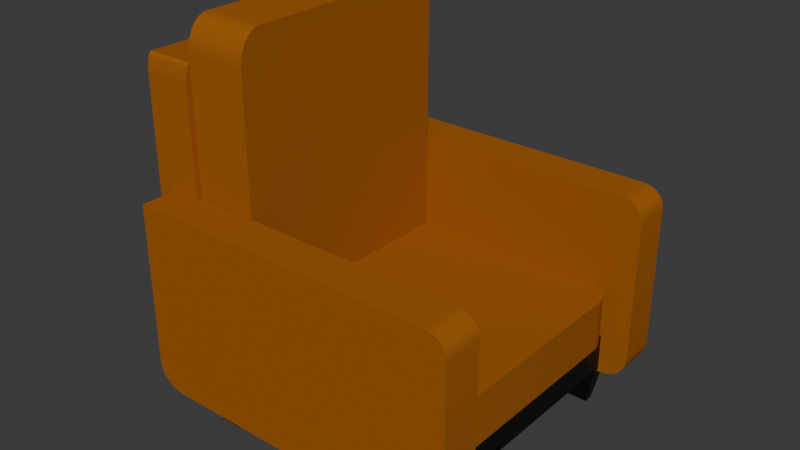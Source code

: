 # Source: liv_ArmChair.blend  (saved by Blender 5.1.30; exported with 4.5.12 LTS)
import bpy
from mathutils import Matrix  # noqa: F401  (used for matrix-valued properties, if any)

bpy.ops.wm.read_factory_settings(use_empty=True)
scene = bpy.context.scene
scene.name = 'Scene'

# ---- collections
col_collection = bpy.data.collections.new('Collection'); scene.collection.children.link(col_collection)

# ---- materials (node trees are filled in below, after node groups)
mat_frame = bpy.data.materials.new('frame')
mat_frame.alpha_threshold = 0.0
mat_frame.use_backface_culling_lightprobe_volume = False
mat_frame.roughness = 0.5
mat_frame.line_color = (0.0, 0.0, 0.0, 1.0)
mat_couch = bpy.data.materials.new('couch')

# ---- node groups
ng_smooth_by_angle = bpy.data.node_groups.new('Smooth by Angle', 'GeometryNodeTree')
_s = ng_smooth_by_angle.interface.new_socket(name='Mesh', in_out='OUTPUT', socket_type='NodeSocketGeometry')
_s = ng_smooth_by_angle.interface.new_socket(name='Mesh', in_out='INPUT', socket_type='NodeSocketGeometry')
_s = ng_smooth_by_angle.interface.new_socket(name='Angle', in_out='INPUT', socket_type='NodeSocketFloat')
_s.subtype = 'ANGLE'
_s.default_value = 0.5236
_s.min_value = 0.0
_s.max_value = 3.142
_s.description = 'Maximum face angle for smooth edges'
_s = ng_smooth_by_angle.interface.new_socket(name='Ignore Sharpness', in_out='INPUT', socket_type='NodeSocketBool')
_s.force_non_field = True
ng_smooth_by_angle.is_modifier = True
_N = ng_smooth_by_angle.nodes; _L = ng_smooth_by_angle.links
n0 = _N.new('GeometryNodeSetShadeSmooth'); n0.name = 'Set Shade Smooth'; n0.location = (120, -80)
n0.domain = 'EDGE'
n1 = _N.new('GeometryNodeSetShadeSmooth'); n1.name = 'Set Shade Smooth.001'; n1.location = (300, -80)
n2 = _N.new('NodeGroupOutput'); n2.name = 'Group Output'; n2.location = (480, -80)
n3 = _N.new('GeometryNodeInputMeshEdgeAngle'); n3.name = 'Edge Angle'; n3.location = (-440, -240)
n4 = _N.new('NodeGroupInput'); n4.name = 'Group Input'; n4.location = (-80, -80)
n5 = _N.new('GeometryNodeInputEdgeSmooth'); n5.name = 'Is Edge Smooth'; n5.location = (-260, -120)
n6 = _N.new('GeometryNodeInputShadeSmooth'); n6.name = 'Is Shade Smooth'; n6.location = (-440, -397)
n7 = _N.new('FunctionNodeCompare'); n7.name = 'Compare'; n7.location = (-260, -260)
n7.operation = 'LESS_EQUAL'
n7.inputs[6].default_value = (0.0, 0.0, 0.0, 0.0)
n7.inputs[7].default_value = (0.0, 0.0, 0.0, 0.0)
n8 = _N.new('FunctionNodeBooleanMath'); n8.name = 'Boolean Math.001'; n8.location = (-80, -260)
n9 = _N.new('NodeGroupInput'); n9.name = 'Group Input.001'; n9.location = (-440, -329)
n10 = _N.new('NodeGroupInput'); n10.name = 'Group Input.002'; n10.location = (-259, -189)
n11 = _N.new('FunctionNodeBooleanMath'); n11.name = 'Boolean Math'; n11.location = (-80, -149)
n11.operation = 'OR'
n12 = _N.new('FunctionNodeBooleanMath'); n12.name = 'Boolean Math.002'; n12.location = (-260, -380)
n12.operation = 'OR'
n13 = _N.new('NodeGroupInput'); n13.name = 'Group Input.003'; n13.location = (-440, -460)
_L.new(n3.outputs[0], n7.inputs[0])
_L.new(n1.outputs[0], n2.inputs[0])
_L.new(n9.outputs[1], n7.inputs[1])
_L.new(n7.outputs[0], n8.inputs[0])
_L.new(n4.outputs[0], n0.inputs[0])
_L.new(n0.outputs[0], n1.inputs[0])
_L.new(n8.outputs[0], n0.inputs[2])
_L.new(n10.outputs[2], n11.inputs[1])
_L.new(n5.outputs[0], n11.inputs[0])
_L.new(n11.outputs[0], n0.inputs[1])
_L.new(n13.outputs[2], n12.inputs[1])
_L.new(n6.outputs[0], n12.inputs[0])
_L.new(n12.outputs[0], n8.inputs[1])
n2.is_active_output = True

# ---- material node trees
mat_frame.use_nodes = True; mat_frame.node_tree.nodes.clear()
_N = mat_frame.node_tree.nodes; _L = mat_frame.node_tree.links
n0 = _N.new('ShaderNodeOutputMaterial'); n0.name = 'Material Output'; n0.location = (200, 100)
n1 = _N.new('ShaderNodeBsdfPrincipled'); n1.name = 'Principled BSDF'; n1.location = (-200, 100)
n1.inputs[0].default_value = (0.0, 0.0, 0.0, 1.0)
_L.new(n1.outputs[0], n0.inputs[0])
n0.is_active_output = True
mat_couch.use_nodes = True; mat_couch.node_tree.nodes.clear()
_N = mat_couch.node_tree.nodes; _L = mat_couch.node_tree.links
n0 = _N.new('ShaderNodeBsdfPrincipled'); n0.name = 'Principled BSDF'; n0.location = (-200, 100)
n0.inputs[0].default_value = (0.3524, 0.1121, 0.01465, 1.0)
n0.inputs[2].default_value = 0.0
n0.inputs[3].default_value = 1.0
n1 = _N.new('ShaderNodeOutputMaterial'); n1.name = 'Material Output'; n1.location = (200, 100)
_L.new(n0.outputs[0], n1.inputs[0])
n1.is_active_output = True

# ---- world
world_world = bpy.data.worlds.new('World'); scene.world = world_world
world_world.use_nodes = True; world_world.node_tree.nodes.clear()
_N = world_world.node_tree.nodes; _L = world_world.node_tree.links
n0 = _N.new('ShaderNodeOutputWorld'); n0.name = 'World Output'; n0.location = (200, 100)
n1 = _N.new('ShaderNodeBackground'); n1.name = 'Background'; n1.location = (-200, 100)
n1.inputs[0].default_value = (0.05088, 0.05088, 0.05088, 1.0)
_L.new(n1.outputs[0], n0.inputs[0])
n0.is_active_output = True
world_world.color = (0.05088, 0.05088, 0.05088)
world_world.sun_shadow_jitter_overblur = 0.0

# ---- meshes
me_cube = bpy.data.meshes.new('Cube')
me_cube.from_pydata([(0.43, 0.415, 0.2541), (0.43, 0.415, 0.1384), (-0.43, 0.415, 0.2541), (-0.43, 0.415, 0.1384), (-0.43, 0.0, 0.1384), (0.43, 0.0, 0.2541), (-0.43, 0.0, 0.2541), (0.43, 0.0, 0.1384), (-0.43, 0.3656, 0.2541), (0.43, 0.3656, 0.1384), (-0.43, 0.3656, 0.1384), (0.43, 0.3656, 0.2541), (0.3006, 0.415, 0.1384), (0.3006, 0.415, 0.2541), (0.3006, 0.0, 0.1384), (0.3006, 0.0, 0.2541), (0.3006, 0.3656, 0.2541), (0.3006, 0.3656, 0.1384), (-0.2947, 0.415, 0.1384), (-0.2947, 0.0, 0.1384), (-0.2947, 0.3656, 0.1384), (-0.2947, 0.415, 0.2541), (-0.2947, 0.0, 0.2541), (-0.2947, 0.3656, 0.2541), (-0.3237, 0.4044, 0.004067), (-0.401, 0.4044, 0.004067), (0.4022, 0.3762, 0.004067), (0.4022, 0.4044, 0.004067), (-0.401, 0.3762, 0.004067), (-0.3237, 0.3762, 0.004067), (0.3283, 0.4044, 0.004067), (0.3283, 0.3762, 0.004067)], [], [(10, 8, 2, 3), (12, 13, 0, 1), (9, 11, 5, 7), (17, 9, 7, 14), (23, 8, 6, 22), (21, 2, 8, 23), (9, 17, 31, 26), (1, 0, 11, 9), (4, 6, 8, 10), (18, 12, 17, 20), (0, 13, 16, 11), (11, 16, 15, 5), (20, 17, 14, 19), (18, 21, 13, 12), (3, 2, 21, 18), (10, 20, 19, 4), (1, 9, 26, 27), (13, 21, 23, 16), (16, 23, 22, 15), (30, 27, 26, 31), (25, 24, 29, 28), (10, 3, 25, 28), (18, 20, 29, 24), (20, 10, 28, 29), (17, 12, 30, 31), (3, 18, 24, 25), (12, 1, 27, 30)])
me_cube.polygons.foreach_set('use_smooth', [True] * 27)
_uv = me_cube.uv_layers.new(name='UVMap')
_uv.uv.foreach_set('vector', [0.375, 0.2351, 0.625, 0.2351, 0.625, 0.25, 0.375, 0.25, 0.375, 0.4624, 0.625, 0.4624, 0.625, 0.5, 0.375, 0.5, 0.375, 0.5149, 0.625, 0.5149, 0.625, 0.625, 0.375, 0.625, 0.3374, 0.5149, 0.375, 0.5149, 0.375, 0.625, 0.3374, 0.625, 0.8357, 0.5149, 0.875, 0.5149, 0.875, 0.625, 0.8357, 0.625, 0.8357, 0.5, 0.875, 0.5, 0.875, 0.5149, 0.8357, 0.5149, 0.375, 0.5149, 0.3374, 0.5149, 0.3374, 0.5149, 0.375, 0.5149, 0.375, 0.5, 0.625, 0.5, 0.625, 0.5149, 0.375, 0.5149, 0.375, 0.125, 0.625, 0.125, 0.625, 0.2351, 0.375, 0.2351, 0.1643, 0.5, 0.3374, 0.5, 0.3374, 0.5149, 0.1643, 0.5149, 0.625, 0.5, 0.6626, 0.5, 0.6626, 0.5149, 0.625, 0.5149, 0.625, 0.5149, 0.6626, 0.5149, 0.6626, 0.625, 0.625, 0.625, 0.1643, 0.5149, 0.3374, 0.5149, 0.3374, 0.625, 0.1643, 0.625, 0.375, 0.2893, 0.625, 0.2893, 0.625, 0.4624, 0.375, 0.4624, 0.375, 0.25, 0.625, 0.25, 0.625, 0.2893, 0.375, 0.2893, 0.125, 0.5149, 0.1643, 0.5149, 0.1643, 0.625, 0.125, 0.625, 0.375, 0.5, 0.375, 0.5149, 0.375, 0.5149, 0.375, 0.5, 0.6626, 0.5, 0.8357, 0.5, 0.8357, 0.5149, 0.6626, 0.5149, 0.6626, 0.5149, 0.8357, 0.5149, 0.8357, 0.625, 0.6626, 0.625, 0.3374, 0.5, 0.375, 0.5, 0.375, 0.5149, 0.3374, 0.5149, 0.125, 0.5, 0.1643, 0.5, 0.1643, 0.5149, 0.125, 0.5149, 0.375, 0.2351, 0.375, 0.25, 0.375, 0.25, 0.375, 0.2351, 0.1643, 0.5, 0.1643, 0.5149, 0.1643, 0.5149, 0.1643, 0.5, 0.1643, 0.5149, 0.125, 0.5149, 0.125, 0.5149, 0.1643, 0.5149, 0.3374, 0.5149, 0.3374, 0.5, 0.3374, 0.5, 0.3374, 0.5149, 0.375, 0.25, 0.375, 0.2893, 0.375, 0.2893, 0.375, 0.25, 0.375, 0.4624, 0.375, 0.5, 0.375, 0.5, 0.375, 0.4624])
me_cube.materials.append(mat_frame)
me_cube.use_mirror_vertex_groups = False
me_cube.update()
me_cube_001 = bpy.data.meshes.new('Cube.001')
me_cube_001.from_pydata([(-0.07824, 0.0, 0.6896), (0.07824, 0.0, -0.2599), (0.07824, 0.0, 0.6896), (-0.07824, 0.0, -0.2599), (0.07824, 0.3694, -0.2599), (0.07824, 0.3892, -0.1861), (0.07824, 0.3755, -0.2563), (0.07824, 0.381, -0.2458), (0.07824, 0.3854, -0.2295), (0.07824, 0.3883, -0.2089), (-0.07824, 0.3892, -0.1861), (-0.07824, 0.3694, -0.2599), (-0.07824, 0.3883, -0.2089), (-0.07824, 0.3854, -0.2295), (-0.07824, 0.381, -0.2458), (-0.07824, 0.3755, -0.2563), (0.07824, 0.3892, 0.6285), (0.07824, 0.3728, 0.6896), (0.07824, 0.387, 0.659), (0.07824, 0.381, 0.6814), (-0.07824, 0.3728, 0.6896), (-0.07824, 0.3892, 0.6285), (-0.07824, 0.381, 0.6814), (-0.07824, 0.387, 0.659)], [], [(4, 11, 15, 6), (6, 15, 14, 7), (7, 14, 13, 8), (8, 13, 12, 9), (9, 12, 10, 5), (11, 4, 1, 3), (16, 21, 23, 18), (18, 23, 22, 19), (19, 22, 20, 17), (21, 16, 5, 10), (0, 2, 17, 20), (4, 6, 7, 8, 9, 5, 16, 18, 19, 17, 2, 1), (20, 22, 23, 21, 10, 12, 13, 14, 15, 11, 3, 0)])
me_cube_001.polygons.foreach_set('use_smooth', [True] * 13)
_uv = me_cube_001.uv_layers.new(name='UVMap')
_uv.uv.foreach_set('vector', [0.625, 0.5064, 0.375, 0.5064, 0.3748, 0.5044, 0.6252, 0.5044, 0.6252, 0.5044, 0.3748, 0.5044, 0.3742, 0.5026, 0.6258, 0.5026, 0.6258, 0.5026, 0.3742, 0.5026, 0.3732, 0.4969, 0.6268, 0.4969, 0.6268, 0.4969, 0.3732, 0.4969, 0.3721, 0.4942, 0.6279, 0.4942, 0.6279, 0.4942, 0.3721, 0.4942, 0.3708, 0.4915, 0.6292, 0.4915, 0.375, 0.5064, 0.625, 0.5064, 0.625, 0.625, 0.375, 0.625, 0.6253, 0.2651, 0.3747, 0.2651, 0.3749, 0.2575, 0.6251, 0.2575, 0.6251, 0.2575, 0.3749, 0.2575, 0.375, 0.2474, 0.625, 0.2474, 0.625, 0.2474, 0.375, 0.2474, 0.375, 0.2447, 0.625, 0.2447, 0.3747, 0.2651, 0.6253, 0.2651, 0.6292, 0.4915, 0.3708, 0.4915, 0.375, 0.125, 0.625, 0.125, 0.625, 0.2447, 0.375, 0.2447, 0.625, 0.5064, 0.6252, 0.5044, 0.6258, 0.5026, 0.6268, 0.4969, 0.6279, 0.4942, 0.6292, 0.4915, 0.8596, 0.4995, 0.8674, 0.5005, 0.873, 0.5026, 0.875, 0.5053, 0.875, 0.625, 0.625, 0.625, 0.125, 0.5053, 0.127, 0.5026, 0.1326, 0.5005, 0.1404, 0.4995, 0.3708, 0.4915, 0.3721, 0.4942, 0.3732, 0.4969, 0.3742, 0.5026, 0.3748, 0.5044, 0.375, 0.5064, 0.375, 0.625, 0.125, 0.625])
me_cube_001.materials.append(mat_couch)
me_cube_001.use_mirror_vertex_groups = False
me_cube_001.update()
me_cube_003 = bpy.data.meshes.new('Cube.003')
me_cube_003.from_pydata([(-0.09958, -0.3311, -0.4101), (-0.09958, 0.4275, -0.4101), (0.09958, -0.3311, -0.4101), (0.09958, 0.4275, -0.4101), (-0.09958, -0.3311, 0.3708), (-0.09958, -0.2574, 0.4717), (-0.09958, -0.3293, 0.3933), (-0.09958, -0.3238, 0.4146), (-0.09958, -0.315, 0.4337), (-0.09958, -0.3034, 0.4497), (-0.09958, -0.2894, 0.4617), (-0.09958, -0.2738, 0.4692), (-0.09958, 0.3538, 0.4717), (-0.09958, 0.4275, 0.3708), (-0.09958, 0.3702, 0.4692), (-0.09958, 0.3858, 0.4617), (-0.09958, 0.3998, 0.4497), (-0.09958, 0.4114, 0.4337), (-0.09958, 0.4202, 0.4146), (-0.09958, 0.4257, 0.3933), (0.09958, -0.2574, 0.4717), (0.09958, -0.3311, 0.3708), (0.09958, -0.2738, 0.4692), (0.09958, -0.2894, 0.4617), (0.09958, -0.3034, 0.4497), (0.09958, -0.315, 0.4337), (0.09958, -0.3238, 0.4146), (0.09958, -0.3293, 0.3933), (0.09958, 0.4275, 0.3708), (0.09958, 0.3538, 0.4717), (0.09958, 0.4257, 0.3933), (0.09958, 0.4202, 0.4146), (0.09958, 0.4114, 0.4337), (0.09958, 0.3998, 0.4497), (0.09958, 0.3858, 0.4617), (0.09958, 0.3702, 0.4692), (-0.09958, 0.4275, -0.01968), (0.09958, 0.4275, -0.01968), (0.09958, -0.3311, -0.01968), (-0.09958, -0.3311, -0.01968)], [], [(1, 3, 2, 0), (12, 29, 35, 14), (14, 35, 34, 15), (15, 34, 33, 16), (16, 33, 32, 17), (17, 32, 31, 18), (18, 31, 30, 19), (19, 30, 28, 13), (20, 5, 11, 22), (22, 11, 10, 23), (23, 10, 9, 24), (24, 9, 8, 25), (25, 8, 7, 26), (26, 7, 6, 27), (27, 6, 4, 21), (38, 21, 4, 39), (0, 39, 4, 6, 7, 8, 9, 10, 11, 5, 12, 14, 15, 16, 17, 18, 19, 13, 36, 1), (29, 12, 5, 20), (36, 13, 28, 37), (3, 37, 28, 30, 31, 32, 33, 34, 35, 29, 20, 22, 23, 24, 25, 26, 27, 21, 38, 2), (1, 36, 37, 3), (2, 38, 39, 0)])
me_cube_003.polygons.foreach_set('use_smooth', [True] * 22)
_uv = me_cube_003.uv_layers.new(name='UVMap')
_uv.uv.foreach_set('vector', [0.125, 0.5, 0.375, 0.5, 0.375, 0.75, 0.125, 0.75, 0.875, 0.5246, 0.625, 0.5246, 0.6247, 0.5191, 0.875, 0.5191, 0.875, 0.5191, 0.6247, 0.5191, 0.624, 0.5139, 0.875, 0.5139, 0.875, 0.5139, 0.624, 0.5139, 0.6228, 0.5031, 0.875, 0.5, 0.6216, 0.2454, 0.6228, 0.5031, 0.6134, 0.5018, 0.6134, 0.2482, 0.6134, 0.2482, 0.6134, 0.5018, 0.6076, 0.5008, 0.6076, 0.2492, 0.6076, 0.2492, 0.6076, 0.5008, 0.601, 0.5002, 0.601, 0.2498, 0.601, 0.2498, 0.601, 0.5002, 0.5942, 0.5, 0.5942, 0.25, 0.625, 0.7254, 0.875, 0.7254, 0.875, 0.7309, 0.6247, 0.7309, 0.6247, 0.7309, 0.875, 0.7309, 0.875, 0.7361, 0.624, 0.7361, 0.624, 0.7361, 0.875, 0.7361, 0.875, 0.75, 0.6228, 0.7469, 0.6228, 0.7469, 0.625, 1.0, 0.6134, 1.0, 0.6134, 0.7482, 0.6134, 0.7482, 0.6134, 1.0, 0.6076, 1.0, 0.6076, 0.7492, 0.6076, 0.7492, 0.6076, 1.0, 0.601, 1.0, 0.601, 0.7498, 0.601, 0.7498, 0.601, 1.0, 0.5942, 1.0, 0.5942, 0.75, 0.4846, 0.75, 0.5942, 0.75, 0.5942, 1.0, 0.4846, 1.0, 0.375, 0.0, 0.4846, 0.0, 0.5942, 0.0, 0.601, 0.000616, 0.6076, 0.002433, 0.6134, 0.00536, 0.6183, 0.00925, 0.6219, 0.01391, 0.6242, 0.0191, 0.625, 0.02457, 0.625, 0.2254, 0.6242, 0.2309, 0.6219, 0.2361, 0.6216, 0.2454, 0.6134, 0.2482, 0.6076, 0.2492, 0.601, 0.2498, 0.5942, 0.25, 0.4846, 0.25, 0.375, 0.25, 0.625, 0.5246, 0.875, 0.5246, 0.875, 0.7254, 0.625, 0.7254, 0.4846, 0.25, 0.5942, 0.25, 0.5942, 0.5, 0.4846, 0.5, 0.375, 0.5, 0.4846, 0.5, 0.5942, 0.5, 0.601, 0.5002, 0.6076, 0.5008, 0.6134, 0.5018, 0.6228, 0.5031, 0.624, 0.5139, 0.6247, 0.5191, 0.625, 0.5246, 0.625, 0.7254, 0.6247, 0.7309, 0.624, 0.7361, 0.6228, 0.7469, 0.6134, 0.7482, 0.6076, 0.7492, 0.601, 0.7498, 0.5942, 0.75, 0.4846, 0.75, 0.375, 0.75, 0.375, 0.25, 0.4846, 0.25, 0.4846, 0.5, 0.375, 0.5, 0.375, 0.75, 0.4846, 0.75, 0.4846, 1.0, 0.375, 1.0])
me_cube_003.materials.append(mat_couch)
me_cube_003.update()
me_cube_004 = bpy.data.meshes.new('Cube.004')
me_cube_004.from_pydata([(-0.3204, -0.3622, 0.08027), (-0.3204, 0.4677, 0.08027), (-0.3204, -0.3622, -0.08027), (-0.3204, 0.4677, -0.08027), (0.3067, -0.3622, 0.08027), (0.3855, -0.2816, 0.08027), (0.3242, -0.3602, 0.08027), (0.3409, -0.3542, 0.08027), (0.3558, -0.3446, 0.08027), (0.3683, -0.3319, 0.08027), (0.3777, -0.3166, 0.08027), (0.3835, -0.2995, 0.08027), (0.3855, 0.387, 0.08027), (0.3067, 0.4677, 0.08027), (0.3835, 0.405, 0.08027), (0.3777, 0.422, 0.08027), (0.3683, 0.4373, 0.08027), (0.3558, 0.4501, 0.08027), (0.3409, 0.4597, 0.08027), (0.3242, 0.4656, 0.08027), (0.3855, -0.2816, -0.08027), (0.3067, -0.3622, -0.08027), (0.3835, -0.2995, -0.08027), (0.3777, -0.3166, -0.08027), (0.3683, -0.3319, -0.08027), (0.3558, -0.3446, -0.08027), (0.3409, -0.3542, -0.08027), (0.3242, -0.3602, -0.08027), (0.3067, 0.4677, -0.08027), (0.3855, 0.387, -0.08027), (0.3242, 0.4656, -0.08027), (0.3409, 0.4597, -0.08027), (0.3558, 0.4501, -0.08027), (0.3683, 0.4373, -0.08027), (0.3777, 0.422, -0.08027), (0.3835, 0.405, -0.08027), (-0.01537, 0.4677, 0.08027), (-0.01537, 0.4677, -0.08027), (-0.01537, -0.3622, -0.08027), (-0.01537, -0.3622, 0.08027)], [], [(1, 3, 2, 0), (12, 29, 35, 14), (14, 35, 34, 15), (15, 34, 33, 16), (16, 33, 32, 17), (17, 32, 31, 18), (18, 31, 30, 19), (19, 30, 28, 13), (20, 5, 11, 22), (22, 11, 10, 23), (23, 10, 9, 24), (24, 9, 8, 25), (25, 8, 7, 26), (26, 7, 6, 27), (27, 6, 4, 21), (38, 21, 4, 39), (0, 39, 4, 6, 7, 8, 9, 10, 11, 5, 12, 14, 15, 16, 17, 18, 19, 13, 36, 1), (29, 12, 5, 20), (36, 13, 28, 37), (3, 37, 28, 30, 31, 32, 33, 34, 35, 29, 20, 22, 23, 24, 25, 26, 27, 21, 38, 2), (1, 36, 37, 3), (2, 38, 39, 0)])
me_cube_004.polygons.foreach_set('use_smooth', [True] * 22)
_uv = me_cube_004.uv_layers.new(name='UVMap')
_uv.uv.foreach_set('vector', [0.125, 0.5, 0.375, 0.5, 0.375, 0.75, 0.125, 0.75, 0.875, 0.5246, 0.625, 0.5246, 0.6247, 0.5191, 0.875, 0.5191, 0.875, 0.5191, 0.6247, 0.5191, 0.624, 0.5139, 0.875, 0.5139, 0.875, 0.5139, 0.624, 0.5139, 0.6228, 0.5031, 0.875, 0.5, 0.6216, 0.2454, 0.6228, 0.5031, 0.6134, 0.5018, 0.6134, 0.2482, 0.6134, 0.2482, 0.6134, 0.5018, 0.6076, 0.5008, 0.6076, 0.2492, 0.6076, 0.2492, 0.6076, 0.5008, 0.601, 0.5002, 0.601, 0.2498, 0.601, 0.2498, 0.601, 0.5002, 0.5942, 0.5, 0.5942, 0.25, 0.625, 0.7254, 0.875, 0.7254, 0.875, 0.7309, 0.6247, 0.7309, 0.6247, 0.7309, 0.875, 0.7309, 0.875, 0.7361, 0.624, 0.7361, 0.624, 0.7361, 0.875, 0.7361, 0.875, 0.75, 0.6228, 0.7469, 0.6228, 0.7469, 0.625, 1.0, 0.6134, 1.0, 0.6134, 0.7482, 0.6134, 0.7482, 0.6134, 1.0, 0.6076, 1.0, 0.6076, 0.7492, 0.6076, 0.7492, 0.6076, 1.0, 0.601, 1.0, 0.601, 0.7498, 0.601, 0.7498, 0.601, 1.0, 0.5942, 1.0, 0.5942, 0.75, 0.4846, 0.75, 0.5942, 0.75, 0.5942, 1.0, 0.4846, 1.0, 0.375, 0.0, 0.4846, 0.0, 0.5942, 0.0, 0.601, 0.000616, 0.6076, 0.002433, 0.6134, 0.00536, 0.6183, 0.00925, 0.6219, 0.01391, 0.6242, 0.0191, 0.625, 0.02457, 0.625, 0.2254, 0.6242, 0.2309, 0.6219, 0.2361, 0.6216, 0.2454, 0.6134, 0.2482, 0.6076, 0.2492, 0.601, 0.2498, 0.5942, 0.25, 0.4846, 0.25, 0.375, 0.25, 0.625, 0.5246, 0.875, 0.5246, 0.875, 0.7254, 0.625, 0.7254, 0.4846, 0.25, 0.5942, 0.25, 0.5942, 0.5, 0.4846, 0.5, 0.375, 0.5, 0.4846, 0.5, 0.5942, 0.5, 0.601, 0.5002, 0.6076, 0.5008, 0.6134, 0.5018, 0.6228, 0.5031, 0.624, 0.5139, 0.6247, 0.5191, 0.625, 0.5246, 0.625, 0.7254, 0.6247, 0.7309, 0.624, 0.7361, 0.6228, 0.7469, 0.6134, 0.7482, 0.6076, 0.7492, 0.601, 0.7498, 0.5942, 0.75, 0.4846, 0.75, 0.375, 0.75, 0.375, 0.25, 0.4846, 0.25, 0.4846, 0.5, 0.375, 0.5, 0.375, 0.75, 0.4846, 0.75, 0.4846, 1.0, 0.375, 1.0])
me_cube_004.materials.append(mat_couch)
me_cube_004.update()
me_cube_005 = bpy.data.meshes.new('Cube.005')
me_cube_005.from_pydata([(-0.5413, -0.03888, 0.3216), (-0.5427, 0.08625, 0.3216), (-0.5413, -0.03888, -0.1958), (-0.4521, -0.03888, -0.275), (-0.539, -0.03888, -0.2134), (-0.5324, -0.03888, -0.2302), (-0.5218, -0.03888, -0.2452), (-0.5077, -0.03888, -0.2577), (-0.4908, -0.03888, -0.2671), (-0.4719, -0.03888, -0.273), (0.428, -0.03888, -0.275), (0.5172, -0.03888, -0.1958), (0.4479, -0.03888, -0.273), (0.4667, -0.03888, -0.2671), (0.4836, -0.03888, -0.2577), (0.4977, -0.03888, -0.2452), (0.5083, -0.03888, -0.2302), (0.5149, -0.03888, -0.2134), (-0.4536, 0.08625, -0.275), (-0.5427, 0.08625, -0.1958), (-0.4734, 0.08625, -0.273), (-0.4922, 0.08625, -0.2671), (-0.5091, 0.08625, -0.2577), (-0.5233, 0.08625, -0.2452), (-0.5339, 0.08625, -0.2302), (-0.5405, 0.08625, -0.2134), (0.5157, 0.08625, -0.1958), (0.4266, 0.08625, -0.275), (0.5135, 0.08625, -0.2134), (0.5069, 0.08625, -0.2302), (0.4963, 0.08625, -0.2452), (0.4821, 0.08625, -0.2577), (0.4652, 0.08625, -0.2671), (0.4464, 0.08625, -0.273), (0.5172, -0.03888, 0.01543), (0.5157, 0.08625, 0.01543), (-0.5427, 0.08625, 0.01543), (-0.5413, -0.03888, 0.01543), (0.5172, -0.03888, 0.2606), (0.4485, -0.03888, 0.3216), (0.5138, -0.03888, 0.2795), (0.504, -0.03888, 0.2965), (0.4888, -0.03888, 0.31), (0.4697, -0.03888, 0.3186), (0.447, 0.08625, 0.3216), (0.5157, 0.08625, 0.2606), (0.4682, 0.08625, 0.3186), (0.4874, 0.08625, 0.31), (0.5026, 0.08625, 0.2965), (0.5124, 0.08625, 0.2795)], [], [(10, 27, 33, 12), (12, 33, 32, 13), (13, 32, 31, 14), (14, 31, 30, 15), (15, 30, 29, 16), (16, 29, 28, 17), (17, 28, 26, 11), (18, 3, 9, 20), (20, 9, 8, 21), (21, 8, 7, 22), (22, 7, 6, 23), (23, 6, 5, 24), (24, 5, 4, 25), (25, 4, 2, 19), (36, 19, 2, 37), (27, 10, 3, 18), (34, 11, 26, 35), (1, 36, 37, 0), (44, 39, 43, 46), (46, 43, 42, 47), (47, 42, 41, 48), (48, 41, 40, 49), (49, 40, 38, 45), (0, 37, 2, 4, 5, 6, 7, 8, 9, 3, 10, 12, 13, 14, 15, 16, 17, 11, 34, 38, 40, 41, 42, 43, 39), (39, 44, 1, 0), (38, 34, 35, 45), (44, 46, 47, 48, 49, 45, 35, 26, 28, 29, 30, 31, 32, 33, 27, 18, 20, 21, 22, 23, 24, 25, 19, 36, 1)])
me_cube_005.polygons.foreach_set('use_smooth', [True] * 27)
_uv = me_cube_005.uv_layers.new(name='UVMap')
_uv.uv.foreach_set('vector', [0.875, 0.5246, 0.625, 0.5246, 0.6247, 0.5191, 0.875, 0.5191, 0.875, 0.5191, 0.6247, 0.5191, 0.624, 0.5139, 0.875, 0.5139, 0.875, 0.5139, 0.624, 0.5139, 0.6228, 0.5031, 0.875, 0.5, 0.6216, 0.2454, 0.6228, 0.5031, 0.6134, 0.5018, 0.6134, 0.2482, 0.6134, 0.2482, 0.6134, 0.5018, 0.6076, 0.5008, 0.6076, 0.2492, 0.6076, 0.2492, 0.6076, 0.5008, 0.601, 0.5002, 0.601, 0.2498, 0.601, 0.2498, 0.601, 0.5002, 0.5942, 0.5, 0.5942, 0.25, 0.625, 0.7254, 0.875, 0.7254, 0.875, 0.7309, 0.6247, 0.7309, 0.6247, 0.7309, 0.875, 0.7309, 0.875, 0.7361, 0.624, 0.7361, 0.624, 0.7361, 0.875, 0.7361, 0.875, 0.75, 0.6228, 0.7469, 0.6228, 0.7469, 0.625, 1.0, 0.6134, 1.0, 0.6134, 0.7482, 0.6134, 0.7482, 0.6134, 1.0, 0.6076, 1.0, 0.6076, 0.7492, 0.6076, 0.7492, 0.6076, 1.0, 0.601, 1.0, 0.601, 0.7498, 0.601, 0.7498, 0.601, 1.0, 0.5942, 1.0, 0.5942, 0.75, 0.4846, 0.75, 0.5942, 0.75, 0.5942, 1.0, 0.4846, 1.0, 0.625, 0.5246, 0.875, 0.5246, 0.875, 0.7254, 0.625, 0.7254, 0.4846, 0.25, 0.5942, 0.25, 0.5942, 0.5, 0.4846, 0.5, 0.375, 0.75, 0.4846, 0.75, 0.4846, 1.0, 0.375, 1.0, 0.375, 0.5162, 0.125, 0.5162, 0.125, 0.5112, 0.3754, 0.5112, 0.3754, 0.5112, 0.125, 0.5112, 0.125, 0.5067, 0.3764, 0.5067, 0.3764, 0.5067, 0.125, 0.5067, 0.125, 0.5, 0.378, 0.501, 0.378, 0.501, 0.3795, 0.2484, 0.3901, 0.2497, 0.3901, 0.5003, 0.3901, 0.5003, 0.3901, 0.2497, 0.3968, 0.25, 0.3968, 0.5, 0.375, 0.0, 0.4846, 0.0, 0.5942, 0.0, 0.601, 0.000616, 0.6076, 0.002433, 0.6134, 0.00536, 0.6183, 0.00925, 0.6219, 0.01391, 0.6242, 0.0191, 0.625, 0.02457, 0.625, 0.2254, 0.6242, 0.2309, 0.6219, 0.2361, 0.6216, 0.2454, 0.6134, 0.2482, 0.6076, 0.2492, 0.601, 0.2498, 0.5942, 0.25, 0.4846, 0.25, 0.3968, 0.25, 0.3901, 0.2497, 0.3795, 0.2484, 0.3792, 0.2433, 0.3761, 0.2388, 0.375, 0.2338, 0.125, 0.5162, 0.375, 0.5162, 0.375, 0.75, 0.125, 0.75, 0.3968, 0.25, 0.4846, 0.25, 0.4846, 0.5, 0.3968, 0.5, 0.375, 0.5162, 0.3754, 0.5112, 0.3764, 0.5067, 0.378, 0.501, 0.3901, 0.5003, 0.3968, 0.5, 0.4846, 0.5, 0.5942, 0.5, 0.601, 0.5002, 0.6076, 0.5008, 0.6134, 0.5018, 0.6228, 0.5031, 0.624, 0.5139, 0.6247, 0.5191, 0.625, 0.5246, 0.625, 0.7254, 0.6247, 0.7309, 0.624, 0.7361, 0.6228, 0.7469, 0.6134, 0.7482, 0.6076, 0.7492, 0.601, 0.7498, 0.5942, 0.75, 0.4846, 0.75, 0.375, 0.75])
me_cube_005.materials.append(mat_couch)
me_cube_005.update()

# ---- objects
ob_frame = bpy.data.objects.new('frame', me_cube)
ob_back = bpy.data.objects.new('back', me_cube_001)
ob_seat_up = bpy.data.objects.new('seat_up', me_cube_003)
ob_seat_down = bpy.data.objects.new('seat_down', me_cube_004)
ob_arms = bpy.data.objects.new('arms', me_cube_005)

# ---- transforms, parenting, visibility, modifiers, constraints
ob_frame.location = (-0.3584, 2.109, -0.15)
ob_frame.lock_rotations_4d = False
ob_frame.empty_display_type = 'ARROWS'
ob_frame.lineart.crease_threshold = 0.0
_m = ob_frame.modifiers.new('Mirror', 'MIRROR')
_m.use_axis = (False, True, False)
_m.use_clip = True
_m = ob_frame.modifiers.new('Smooth by Angle', 'NODES')
_m.node_group = ng_smooth_by_angle
_m.use_pin_to_last = True
_m.show_group_selector = False
ob_back.parent = ob_frame
ob_back.matrix_parent_inverse = Matrix(((1.0, -0.0, 0.0, 0.3584), (-0.0, 1.0, -0.0, -2.109), (0.0, -0.0, 1.0, 0.15), (-0.0, 0.0, -0.0, 1.0)))
ob_back.location = (-0.8755, 2.102, 0.2796)
ob_back.lock_rotations_4d = False
ob_back.empty_display_type = 'ARROWS'
ob_back.lineart.crease_threshold = 0.0
_m = ob_back.modifiers.new('Mirror', 'MIRROR')
_m.use_axis = (False, True, False)
_m.use_clip = True
_m = ob_back.modifiers.new('Smooth by Angle', 'NODES')
_m.node_group = ng_smooth_by_angle
_m.use_pin_to_last = True
_m.show_group_selector = False
ob_seat_up.parent = ob_frame
ob_seat_up.matrix_parent_inverse = Matrix(((1.0, -0.0, 0.0, 0.3584), (-0.0, 1.0, -0.0, -2.109), (0.0, -0.0, 1.0, 0.15), (-0.0, 0.0, -0.0, 1.0)))
ob_seat_up.location = (-0.6987, 2.062, 0.621)
_m = ob_seat_up.modifiers.new('Smooth by Angle', 'NODES')
_m.node_group = ng_smooth_by_angle
_m.use_pin_to_last = True
_m.show_group_selector = False
ob_seat_down.parent = ob_frame
ob_seat_down.matrix_parent_inverse = Matrix(((1.0, -0.0, 0.0, 0.3584), (-0.0, 1.0, -0.0, -2.109), (0.0, -0.0, 1.0, 0.15), (-0.0, 0.0, -0.0, 1.0)))
ob_seat_down.location = (-0.2875, 2.022, 0.1859)
_m = ob_seat_down.modifiers.new('Smooth by Angle', 'NODES')
_m.node_group = ng_smooth_by_angle
_m.use_pin_to_last = True
_m.show_group_selector = False
ob_arms.parent = ob_frame
ob_arms.matrix_parent_inverse = Matrix(((1.0, -0.0, 0.0, 0.3584), (-0.0, 1.0, -0.0, -2.109), (0.0, -0.0, 1.0, 0.15), (-0.0, 0.0, -0.0, 1.0)))
ob_arms.location = (-0.3538, 2.529, 0.2509)
_m = ob_arms.modifiers.new('Mirror', 'MIRROR')
_m.use_axis = (False, True, False)
_m.mirror_object = ob_frame
_m = ob_arms.modifiers.new('Smooth by Angle', 'NODES')
_m.node_group = ng_smooth_by_angle
_m.use_pin_to_last = True
_m.show_group_selector = False

# ---- collection membership
col_collection.objects.link(ob_frame)
col_collection.objects.link(ob_back)
col_collection.objects.link(ob_seat_up)
col_collection.objects.link(ob_seat_down)
col_collection.objects.link(ob_arms)

# ---- scene / render settings (as saved in the file)
scene.frame_start = 1; scene.frame_end = 250; scene.frame_set(11)
scene.render.engine = 'BLENDER_EEVEE_NEXT'
scene.render.bake_bias = 0.0
scene.render.bake_samples = 0
scene.cycles.sampling_pattern = 'TABULATED_SOBOL'
scene.eevee.use_volume_custom_range = False
bpy.context.view_layer.update()

# ---- added for rendering (the .blend has no active camera and no usable light): camera, sun
cam_auto = bpy.data.cameras.new('AutoCamera')
cam_auto.lens = 50.0
cam_auto.sensor_width = 36.0
cam_auto.clip_end = 1000.0
ob_auto_camera = bpy.data.objects.new('AutoCamera', cam_auto)
scene.collection.objects.link(ob_auto_camera)
ob_auto_camera.location = (1.40971, -0.056699, 1.91733)
ob_auto_camera.rotation_euler = (1.09748, -7.21219e-08, 0.694738)
scene.camera = ob_auto_camera
light_auto_sun = bpy.data.lights.new('AutoSun', 'SUN')
light_auto_sun.energy = 3.0
light_auto_sun.angle = 0.0523599
ob_auto_sun = bpy.data.objects.new('AutoSun', light_auto_sun)
scene.collection.objects.link(ob_auto_sun)
ob_auto_sun.rotation_euler = (0.872665, 0.174533, 0.523599)
bpy.context.view_layer.update()
